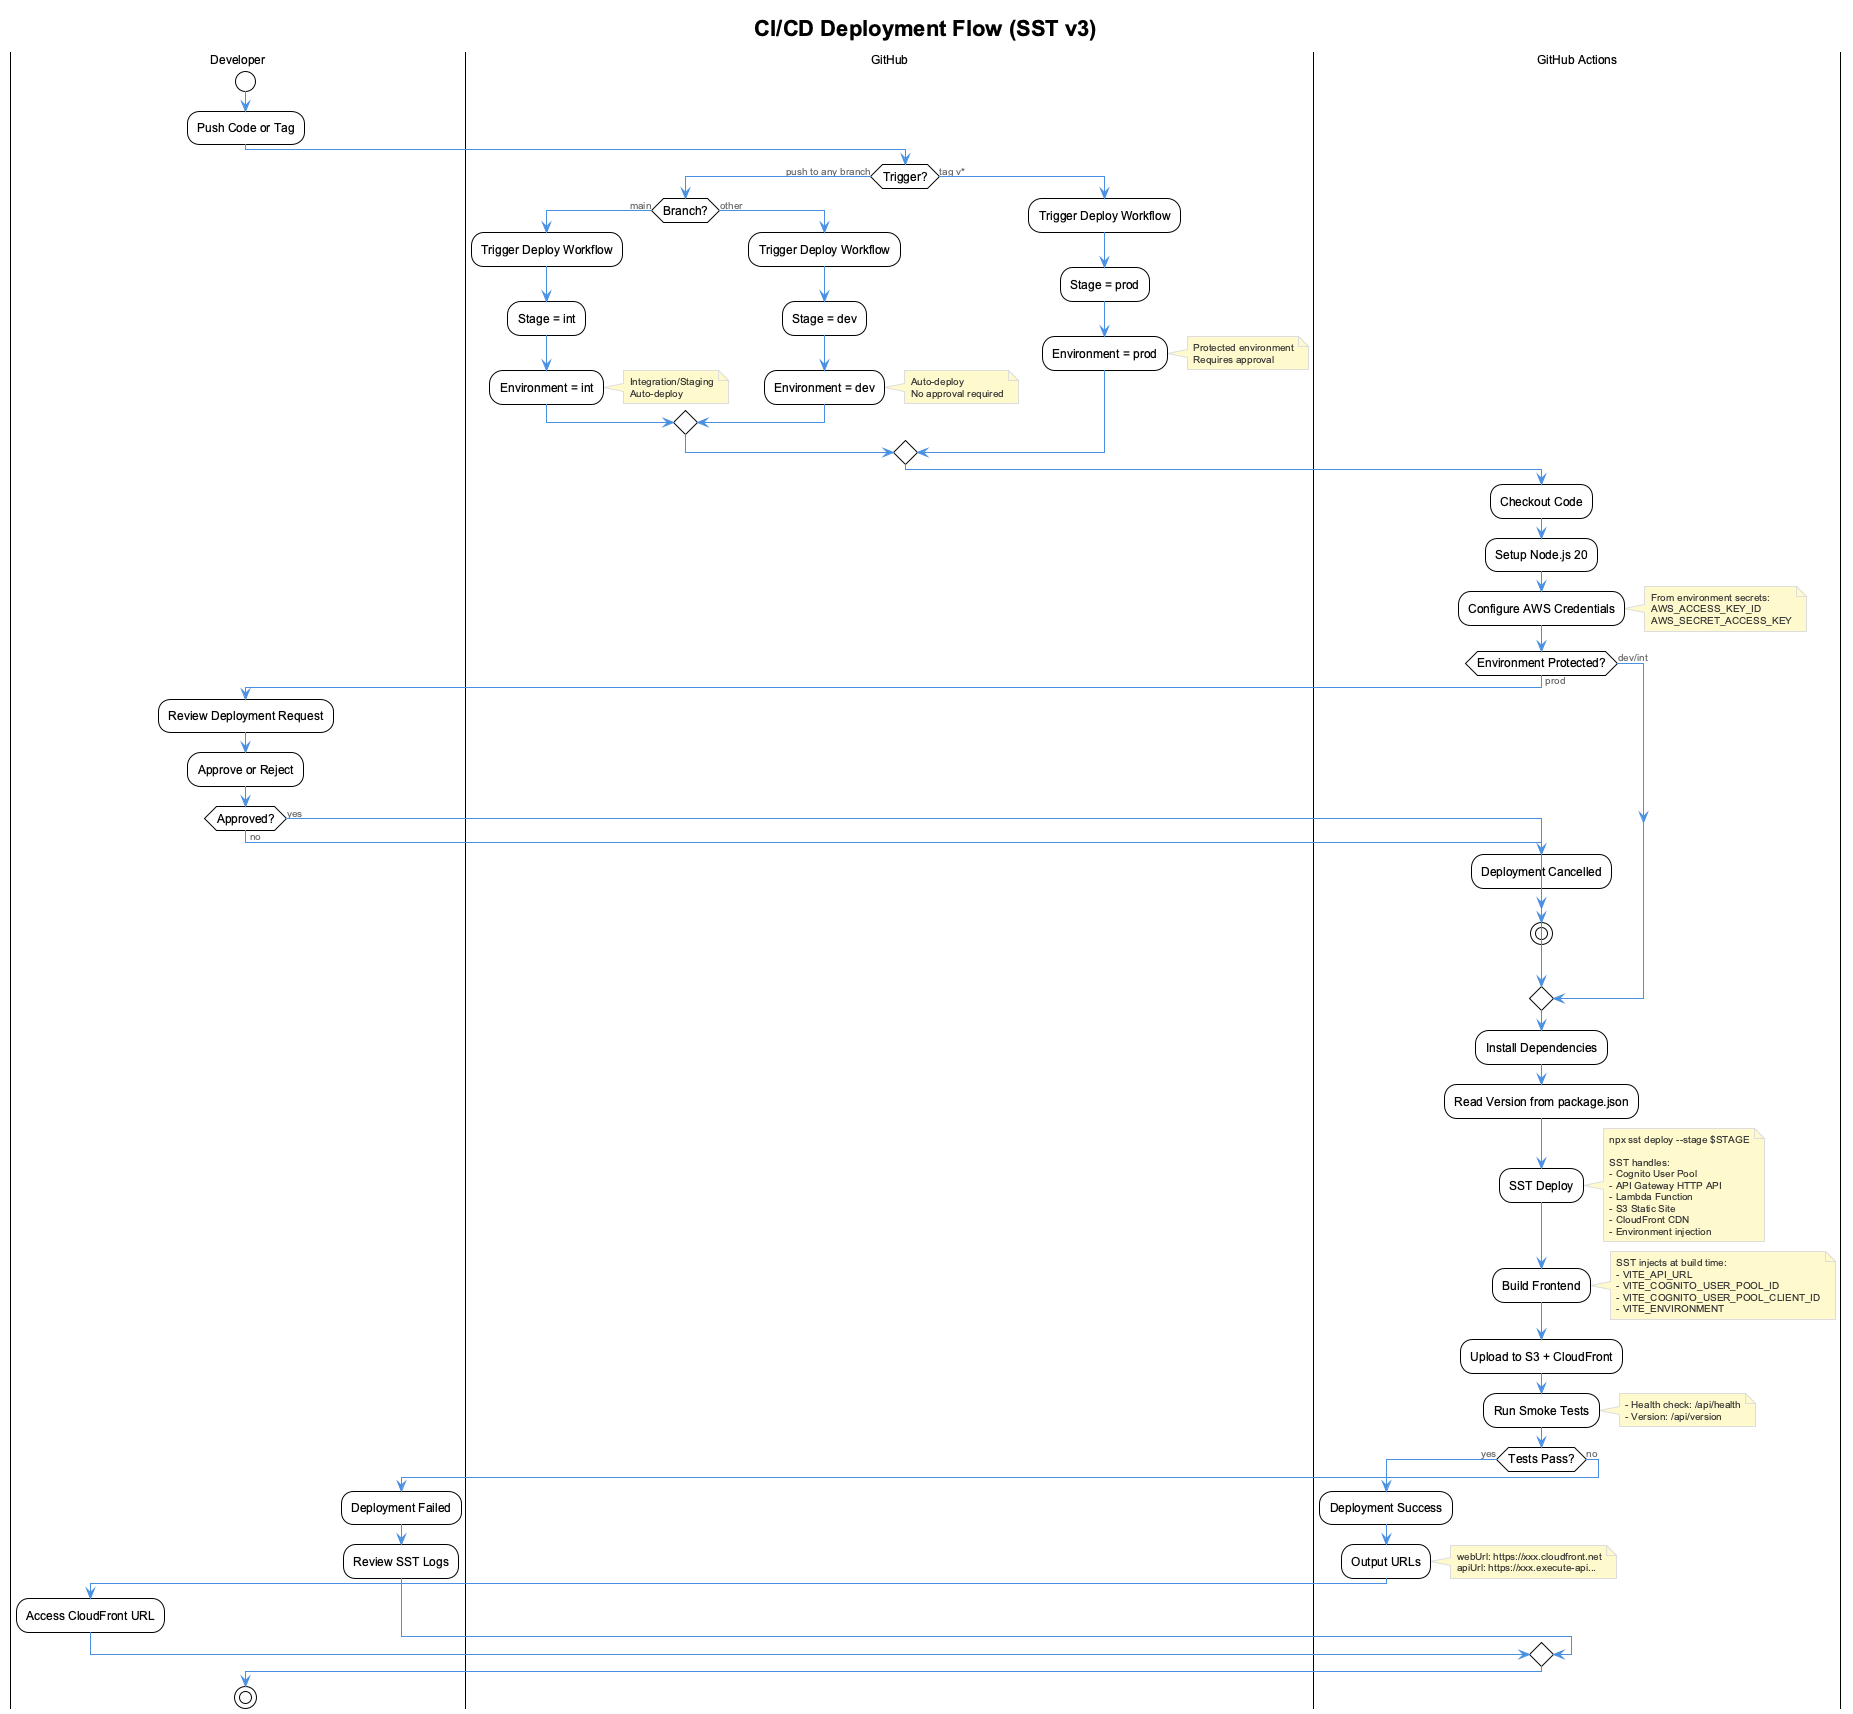

The diagram above was rendered by PlantUML. Its source (embedded in the PNG):
@startuml cicd-flow
!include _standard-style.puml

title CI/CD Deployment Flow (SST v3)

|Developer|
start
:Push Code or Tag;

|GitHub|
if (Trigger?) then (push to any branch)
    if (Branch?) then (main)
        :Trigger Deploy Workflow;
        :Stage = int;
        :Environment = int;
        note right
          Integration/Staging
          Auto-deploy
        end note
    else (other)
        :Trigger Deploy Workflow;
        :Stage = dev;
        :Environment = dev;
        note right
          Auto-deploy
          No approval required
        end note
    endif
else (tag v*)
    :Trigger Deploy Workflow;
    :Stage = prod;
    :Environment = prod;
    note right
      Protected environment
      Requires approval
    end note
endif

|GitHub Actions|
:Checkout Code;
:Setup Node.js 20;
:Configure AWS Credentials;
note right
  From environment secrets:
  AWS_ACCESS_KEY_ID
  AWS_SECRET_ACCESS_KEY
end note

if (Environment Protected?) then (prod)
    |Developer|
    :Review Deployment Request;
    :Approve or Reject;
    if (Approved?) then (yes)
        |GitHub Actions|
    else (no)
        :Deployment Cancelled;
        stop
    endif
else (dev/int)
endif

|GitHub Actions|
:Install Dependencies;
:Read Version from package.json;

:SST Deploy;
note right
  npx sst deploy --stage $STAGE

  SST handles:
  - Cognito User Pool
  - API Gateway HTTP API
  - Lambda Function
  - S3 Static Site
  - CloudFront CDN
  - Environment injection
end note

:Build Frontend;
note right
  SST injects at build time:
  - VITE_API_URL
  - VITE_COGNITO_USER_POOL_ID
  - VITE_COGNITO_USER_POOL_CLIENT_ID
  - VITE_ENVIRONMENT
end note

:Upload to S3 + CloudFront;

:Run Smoke Tests;
note right
  - Health check: /api/health
  - Version: /api/version
end note

if (Tests Pass?) then (yes)
    :Deployment Success;
    :Output URLs;
    note right
      webUrl: https://xxx.cloudfront.net
      apiUrl: https://xxx.execute-api...
    end note
    |Developer|
    :Access CloudFront URL;
else (no)
    :Deployment Failed;
    |Developer|
    :Review SST Logs;
endif

stop

@enduml